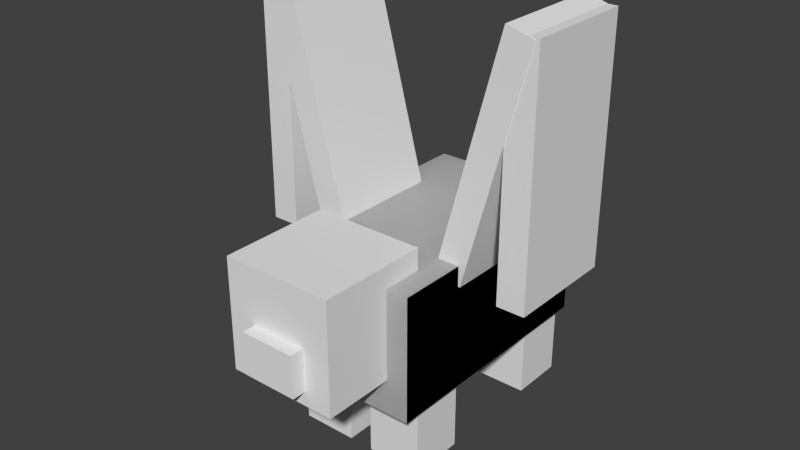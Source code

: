 # Source: phyg.blend  (saved by Blender 2.76.0; exported with 4.5.12 LTS)
import bpy
from mathutils import Matrix  # noqa: F401  (used for matrix-valued properties, if any)

bpy.ops.wm.read_factory_settings(use_empty=True)
scene = bpy.context.scene
scene.name = 'Scene'

# ---- collections
col_collection_1 = bpy.data.collections.new('Collection 1'); scene.collection.children.link(col_collection_1)

# ---- world
world_world = bpy.data.worlds.new('World'); scene.world = world_world
world_world.color = (0.05088, 0.05088, 0.05088)
world_world.use_sun_shadow = False
world_world.sun_shadow_jitter_overblur = 0.0
world_world.cycles.sampling_method = 'MANUAL'
world_world.cycles.sample_map_resolution = 256

# ---- meshes
me_cube_010 = bpy.data.meshes.new('Cube.010')
me_cube_010.from_pydata([(-1.0, -1.0, -1.0), (-1.0, -1.0, 1.0), (-1.0, 1.0, -1.0), (-1.0, 1.0, 1.0), (1.0, -1.0, -1.0), (1.0, -1.0, 1.0), (1.0, 1.0, -1.0), (1.0, 1.0, 1.0)], [], [(0, 2, 3, 1), (2, 6, 7, 3), (6, 4, 5, 7), (4, 0, 1, 5), (2, 0, 4, 6), (7, 5, 1, 3)])
_uv = me_cube_010.uv_layers.new(name='UVMap')
_uv.uv.foreach_set('vector', [0.5625, 0.0, 0.4375, 0.0, 0.4375, 0.5, 0.5625, 0.5, 1.0, 0.0, 0.8438, 0.0, 0.8438, 0.5, 1.0, 0.5, 0.8438, 0.0, 0.7188, 0.0, 0.7188, 0.5, 0.8438, 0.5, 0.7188, 0.0, 0.5625, 0.0, 0.5625, 0.5, 0.7188, 0.5, 0.7188, 0.75, 0.7188, 0.5, 0.875, 0.5, 0.875, 0.75, 0.7188, 0.75, 0.7188, 0.5, 0.5625, 0.5, 0.5625, 0.75])
me_cube_010.use_remesh_preserve_volume = False
me_cube_010.use_remesh_preserve_attributes = False
me_cube_010.use_mirror_vertex_groups = False
me_cube_010.update()
me_cube_007 = bpy.data.meshes.new('Cube.007')
me_cube_007.from_pydata([(-1.0, -1.0, -1.0), (-1.0, -1.0, 1.0), (-1.0, 1.0, -1.0), (-1.0, 1.0, 1.0), (1.0, -1.0, -1.0), (1.0, -1.0, 1.0), (1.0, 1.0, -1.0), (1.0, 1.0, 1.0)], [], [(0, 1, 3, 2), (2, 3, 7, 6), (6, 7, 5, 4), (4, 5, 1, 0), (2, 6, 4, 0), (7, 3, 1, 5)])
_uv = me_cube_007.uv_layers.new(name='UVMap')
_uv.uv.foreach_set('vector', [0.5625, 0.0, 0.5625, 0.5, 0.4375, 0.5, 0.4375, 0.0, 1.0, 0.0, 1.0, 0.5, 0.8438, 0.5, 0.8438, 0.0, 0.8438, 0.0, 0.8438, 0.5, 0.7188, 0.5, 0.7188, 0.0, 0.7188, 0.0, 0.7188, 0.5, 0.5625, 0.5, 0.5625, 0.0, 0.7188, 0.75, 0.875, 0.75, 0.875, 0.5, 0.7188, 0.5, 0.7188, 0.75, 0.5625, 0.75, 0.5625, 0.5, 0.7188, 0.5])
me_cube_007.use_remesh_preserve_volume = False
me_cube_007.use_remesh_preserve_attributes = False
me_cube_007.use_mirror_vertex_groups = False
me_cube_007.update()
me_cube_006 = bpy.data.meshes.new('Cube.006')
me_cube_006.from_pydata([(-1.0, -1.0, -1.0), (-1.0, -1.0, 1.0), (-1.0, 1.0, -1.0), (-1.0, 1.0, 1.0), (1.0, -1.0, -1.0), (1.0, -1.0, 1.0), (1.0, 1.0, -1.0), (1.0, 1.0, 1.0)], [], [(0, 1, 3, 2), (2, 3, 7, 6), (6, 7, 5, 4), (4, 5, 1, 0), (2, 6, 4, 0), (7, 3, 1, 5)])
_uv = me_cube_006.uv_layers.new(name='UVMap')
_uv.uv.foreach_set('vector', [0.0625, 0.1875, 0.0625, 0.375, 0.0, 0.375, 0.0, 0.1875, 0.25, 0.1875, 0.25, 0.375, 0.1875, 0.375, 0.1875, 0.1875, 0.1875, 0.1875, 0.1875, 0.375, 0.125, 0.375, 0.125, 0.1875, 0.125, 0.1875, 0.125, 0.375, 0.0625, 0.375, 0.0625, 0.1875, 0.125, 0.5, 0.1875, 0.5, 0.1875, 0.375, 0.125, 0.375, 0.125, 0.5, 0.0625, 0.5, 0.0625, 0.375, 0.125, 0.375])
me_cube_006.use_remesh_preserve_volume = False
me_cube_006.use_remesh_preserve_attributes = False
me_cube_006.use_mirror_vertex_groups = False
me_cube_006.update()
me_cube_005 = bpy.data.meshes.new('Cube.005')
me_cube_005.from_pydata([(-1.0, -1.0, -1.0), (-1.0, -1.0, 1.0), (-1.0, 1.0, -1.0), (-1.0, 1.0, 1.0), (1.0, -1.0, -1.0), (1.0, -1.0, 1.0), (1.0, 1.0, -1.0), (1.0, 1.0, 1.0)], [], [(0, 1, 3, 2), (2, 3, 7, 6), (6, 7, 5, 4), (4, 5, 1, 0), (2, 6, 4, 0), (7, 3, 1, 5)])
_uv = me_cube_005.uv_layers.new(name='UVMap')
_uv.uv.foreach_set('vector', [0.0625, 0.1875, 0.0625, 0.375, 0.0, 0.375, 0.0, 0.1875, 0.25, 0.1875, 0.25, 0.375, 0.1875, 0.375, 0.1875, 0.1875, 0.1875, 0.1875, 0.1875, 0.375, 0.125, 0.375, 0.125, 0.1875, 0.125, 0.1875, 0.125, 0.375, 0.0625, 0.375, 0.0625, 0.1875, 0.125, 0.5, 0.1875, 0.5, 0.1875, 0.375, 0.125, 0.375, 0.125, 0.5, 0.0625, 0.5, 0.0625, 0.375, 0.125, 0.375])
me_cube_005.use_remesh_preserve_volume = False
me_cube_005.use_remesh_preserve_attributes = False
me_cube_005.use_mirror_vertex_groups = False
me_cube_005.update()
me_cube_004 = bpy.data.meshes.new('Cube.004')
me_cube_004.from_pydata([(-1.0, -1.0, -1.0), (-1.0, -1.0, 1.0), (-1.0, 1.0, -1.0), (-1.0, 1.0, 1.0), (1.0, -1.0, -1.0), (1.0, -1.0, 1.0), (1.0, 1.0, -1.0), (1.0, 1.0, 1.0)], [], [(0, 1, 3, 2), (2, 3, 7, 6), (6, 7, 5, 4), (4, 5, 1, 0), (2, 6, 4, 0), (7, 3, 1, 5)])
_uv = me_cube_004.uv_layers.new(name='UVMap')
_uv.uv.foreach_set('vector', [0.0625, 0.1875, 0.0625, 0.375, 0.0, 0.375, 0.0, 0.1875, 0.25, 0.1875, 0.25, 0.375, 0.1875, 0.375, 0.1875, 0.1875, 0.1875, 0.1875, 0.1875, 0.375, 0.125, 0.375, 0.125, 0.1875, 0.125, 0.1875, 0.125, 0.375, 0.0625, 0.375, 0.0625, 0.1875, 0.125, 0.5, 0.1875, 0.5, 0.1875, 0.375, 0.125, 0.375, 0.125, 0.5, 0.0625, 0.5, 0.0625, 0.375, 0.125, 0.375])
me_cube_004.use_remesh_preserve_volume = False
me_cube_004.use_remesh_preserve_attributes = False
me_cube_004.use_mirror_vertex_groups = False
me_cube_004.update()
me_cube_003 = bpy.data.meshes.new('Cube.003')
me_cube_003.from_pydata([(-1.0, -1.0, -1.0), (-1.0, -1.0, 1.0), (-1.0, 1.0, -1.0), (-1.0, 1.0, 1.0), (1.0, -1.0, -1.0), (1.0, -1.0, 1.0), (1.0, 1.0, -1.0), (1.0, 1.0, 1.0)], [], [(0, 1, 3, 2), (2, 3, 7, 6), (6, 7, 5, 4), (4, 5, 1, 0), (2, 6, 4, 0), (7, 3, 1, 5)])
_uv = me_cube_003.uv_layers.new(name='UVMap')
_uv.uv.foreach_set('vector', [0.5625, 0.0, 0.5625, 0.5, 0.4375, 0.5, 0.4375, 0.0, 1.0, 0.0, 1.0, 0.5, 0.8438, 0.5, 0.8438, 0.0, 0.8438, 0.0, 0.8438, 0.5, 0.7188, 0.5, 0.7188, 0.0, 0.7188, 0.0, 0.7188, 0.5, 0.5625, 0.5, 0.5625, 0.0, 0.7188, 0.75, 0.875, 0.75, 0.875, 0.5, 0.7188, 0.5, 0.7188, 0.75, 0.5625, 0.75, 0.5625, 0.5, 0.7188, 0.5])
me_cube_003.use_remesh_preserve_volume = False
me_cube_003.use_remesh_preserve_attributes = False
me_cube_003.use_mirror_vertex_groups = False
me_cube_003.update()
me_cube_002 = bpy.data.meshes.new('Cube.002')
me_cube_002.from_pydata([(-1.0, -1.0, -1.0), (-1.0, -1.0, 1.0), (-1.0, 1.0, -1.0), (-1.0, 1.0, 1.0), (1.0, -1.0, -1.0), (1.0, -1.0, 1.0), (1.0, 1.0, -1.0), (1.0, 1.0, 1.0)], [], [(0, 1, 3, 2), (2, 3, 7, 6), (6, 7, 5, 4), (4, 5, 1, 0), (2, 6, 4, 0), (7, 3, 1, 5)])
_uv = me_cube_002.uv_layers.new(name='UVMap')
_uv.uv.foreach_set('vector', [0.2656, 0.375, 0.2656, 0.4688, 0.25, 0.4688, 0.25, 0.375, 0.4062, 0.375, 0.4062, 0.4688, 0.3438, 0.4688, 0.3438, 0.375, 0.3438, 0.375, 0.3438, 0.4688, 0.3281, 0.4688, 0.3281, 0.375, 0.3281, 0.375, 0.3281, 0.4688, 0.2656, 0.4688, 0.2656, 0.375, 0.3281, 0.5, 0.3906, 0.5, 0.3906, 0.4688, 0.3281, 0.4688, 0.3281, 0.5, 0.2656, 0.5, 0.2656, 0.4688, 0.3281, 0.4688])
me_cube_002.use_remesh_preserve_volume = False
me_cube_002.use_remesh_preserve_attributes = False
me_cube_002.use_mirror_vertex_groups = False
me_cube_002.update()
me_cube_001 = bpy.data.meshes.new('Cube.001')
me_cube_001.from_pydata([(-1.0, -1.0, -1.0), (-1.0, -1.0, 1.0), (-1.0, 1.0, -1.0), (-1.0, 1.0, 1.0), (1.0, -1.0, -1.0), (1.0, -1.0, 1.0), (1.0, 1.0, -1.0), (1.0, 1.0, 1.0)], [], [(0, 1, 3, 2), (2, 3, 7, 6), (6, 7, 5, 4), (4, 5, 1, 0), (2, 6, 4, 0), (7, 3, 1, 5)])
_uv = me_cube_001.uv_layers.new(name='UVMap')
_uv.uv.foreach_set('vector', [0.0625, 0.1875, 0.0625, 0.375, 0.0, 0.375, 0.0, 0.1875, 0.25, 0.1875, 0.25, 0.375, 0.1875, 0.375, 0.1875, 0.1875, 0.1875, 0.1875, 0.1875, 0.375, 0.125, 0.375, 0.125, 0.1875, 0.125, 0.1875, 0.125, 0.375, 0.0625, 0.375, 0.0625, 0.1875, 0.125, 0.5, 0.1875, 0.5, 0.1875, 0.375, 0.125, 0.375, 0.125, 0.5, 0.0625, 0.5, 0.0625, 0.375, 0.125, 0.375])
me_cube_001.use_remesh_preserve_volume = False
me_cube_001.use_remesh_preserve_attributes = False
me_cube_001.use_mirror_vertex_groups = False
me_cube_001.update()
me_cube = bpy.data.meshes.new('Cube')
me_cube.from_pydata([(-1.0, -1.0, -1.0), (-1.0, -1.0, 1.0), (-1.0, 1.0, -1.0), (-1.0, 1.0, 1.0), (1.0, -1.0, -1.0), (1.0, -1.0, 1.0), (1.0, 1.0, -1.0), (1.0, 1.0, 1.0)], [], [(0, 1, 3, 2), (2, 3, 7, 6), (6, 7, 5, 4), (4, 5, 1, 0), (2, 6, 4, 0), (7, 3, 1, 5)])
_uv = me_cube.uv_layers.new(name='UVMap')
_uv.uv.foreach_set('vector', [0.125, 0.5, 0.125, 0.75, 0.0, 0.75, 0.0, 0.5, 0.5, 0.5, 0.5, 0.75, 0.375, 0.75, 0.375, 0.5, 0.375, 0.5, 0.375, 0.75, 0.25, 0.75, 0.25, 0.5, 0.25, 0.5, 0.25, 0.75, 0.125, 0.75, 0.125, 0.5, 0.25, 1.0, 0.375, 1.0, 0.375, 0.75, 0.25, 0.75, 0.25, 1.0, 0.125, 1.0, 0.125, 0.75, 0.25, 0.75])
me_cube.use_remesh_preserve_volume = False
me_cube.use_remesh_preserve_attributes = False
me_cube.use_mirror_vertex_groups = False
me_cube.update()
me_cube_012 = bpy.data.meshes.new('Cube.012')
me_cube_012.from_pydata([(-1.0, -1.0, -1.0), (-1.0, -1.0, 1.0), (-1.0, 1.0, -1.0), (-1.0, 1.0, 1.0), (1.0, -1.0, -1.0), (1.0, -1.0, 1.0), (1.0, 1.0, -1.0), (1.0, 1.0, 1.0)], [], [(0, 1, 3, 2), (2, 3, 7, 6), (6, 7, 5, 4), (4, 5, 1, 0), (2, 6, 4, 0), (7, 3, 1, 5)])
_uv = me_cube_012.uv_layers.new(name='UVMap')
_uv.uv.foreach_set('vector', [0.125, 0.2188, 0.125, 0.75, 0.0, 0.75, 0.0, 0.2188, 0.3125, 0.2188, 0.3125, 0.75, 0.2812, 0.75, 0.2812, 0.2188, 0.2812, 0.2188, 0.2812, 0.75, 0.1562, 0.75, 0.1562, 0.2188, 0.1562, 0.2188, 0.1562, 0.75, 0.125, 0.75, 0.125, 0.2188, 0.1875, 1.0, 0.1562, 1.0, 0.1562, 0.75, 0.1875, 0.75, 0.1562, 1.0, 0.125, 1.0, 0.125, 0.75, 0.1562, 0.75])
me_cube_012.use_remesh_preserve_volume = False
me_cube_012.use_remesh_preserve_attributes = False
me_cube_012.use_mirror_vertex_groups = False
me_cube_012.update()
me_cube_011 = bpy.data.meshes.new('Cube.011')
me_cube_011.from_pydata([(-1.0, -1.0, -1.0), (-1.0, -1.0, 1.0), (-1.0, 1.0, -1.0), (-1.0, 1.0, 1.0), (1.0, -1.0, -1.0), (1.0, -1.0, 1.0), (1.0, 1.0, -1.0), (1.0, 1.0, 1.0)], [], [(0, 1, 3, 2), (2, 3, 7, 6), (6, 7, 5, 4), (4, 5, 1, 0), (2, 6, 4, 0), (7, 3, 1, 5)])
_uv = me_cube_011.uv_layers.new(name='UVMap')
_uv.uv.foreach_set('vector', [0.75, 0.2188, 0.75, 0.75, 0.625, 0.75, 0.625, 0.2188, 0.9375, 0.2188, 0.9375, 0.75, 0.9062, 0.75, 0.9062, 0.2188, 0.9062, 0.2188, 0.9062, 0.75, 0.7812, 0.75, 0.7812, 0.2188, 0.7812, 0.2188, 0.7812, 0.75, 0.75, 0.75, 0.75, 0.2188, 0.8125, 1.0, 0.7812, 1.0, 0.7812, 0.75, 0.8125, 0.75, 0.7812, 1.0, 0.75, 1.0, 0.75, 0.75, 0.7812, 0.75])
me_cube_011.use_remesh_preserve_volume = False
me_cube_011.use_remesh_preserve_attributes = False
me_cube_011.use_mirror_vertex_groups = False
me_cube_011.update()
me_cube_009 = bpy.data.meshes.new('Cube.009')
me_cube_009.from_pydata([(-1.0, -1.0, -1.0), (-1.0, -1.0, 1.0), (-1.0, 1.0, -1.0), (-1.0, 1.0, 1.0), (1.0, -1.0, -1.0), (1.0, -1.0, 1.0), (1.0, 1.0, -1.0), (1.0, 1.0, 1.0)], [], [(0, 1, 3, 2), (2, 3, 7, 6), (6, 7, 5, 4), (4, 5, 1, 0), (2, 6, 4, 0), (7, 3, 1, 5)])
_uv = me_cube_009.uv_layers.new(name='UVMap')
_uv.uv.foreach_set('vector', [0.125, 0.2188, 0.125, 0.75, 0.0, 0.75, 0.0, 0.2188, 0.3125, 0.2188, 0.3125, 0.75, 0.2812, 0.75, 0.2812, 0.2188, 0.2812, 0.2188, 0.2812, 0.75, 0.1562, 0.75, 0.1562, 0.2188, 0.1562, 0.2188, 0.1562, 0.75, 0.125, 0.75, 0.125, 0.2188, 0.1875, 1.0, 0.1562, 1.0, 0.1562, 0.75, 0.1875, 0.75, 0.1562, 1.0, 0.125, 1.0, 0.125, 0.75, 0.1562, 0.75])
me_cube_009.use_remesh_preserve_volume = False
me_cube_009.use_remesh_preserve_attributes = False
me_cube_009.use_mirror_vertex_groups = False
me_cube_009.update()
me_cube_008 = bpy.data.meshes.new('Cube.008')
me_cube_008.from_pydata([(-1.0, -1.0, -1.0), (-1.0, -1.0, 1.0), (-1.0, 1.0, -1.0), (-1.0, 1.0, 1.0), (1.0, -1.0, -1.0), (1.0, -1.0, 1.0), (1.0, 1.0, -1.0), (1.0, 1.0, 1.0)], [], [(0, 1, 3, 2), (2, 3, 7, 6), (6, 7, 5, 4), (4, 5, 1, 0), (2, 6, 4, 0), (7, 3, 1, 5)])
_uv = me_cube_008.uv_layers.new(name='UVMap')
_uv.uv.foreach_set('vector', [0.4375, 0.2188, 0.4375, 0.75, 0.3125, 0.75, 0.3125, 0.2188, 0.625, 0.2188, 0.625, 0.75, 0.5938, 0.75, 0.5938, 0.2188, 0.5938, 0.2188, 0.5938, 0.75, 0.4688, 0.75, 0.4688, 0.2188, 0.4688, 0.2188, 0.4688, 0.75, 0.4375, 0.75, 0.4375, 0.2188, 0.5, 1.0, 0.4688, 1.0, 0.4688, 0.75, 0.5, 0.75, 0.4688, 1.0, 0.4375, 1.0, 0.4375, 0.75, 0.4688, 0.75])
me_cube_008.use_remesh_preserve_volume = False
me_cube_008.use_remesh_preserve_attributes = False
me_cube_008.use_mirror_vertex_groups = False
me_cube_008.update()
arm_armature = bpy.data.armatures.new('Armature')  # bones are not reproduced

# ---- objects
ob_armature = bpy.data.objects.new('Armature', arm_armature)
ob_saddle11 = bpy.data.objects.new('saddle11', me_cube_010)
ob_saddle1 = bpy.data.objects.new('saddle1', me_cube_007)
ob_pig_back_right_leg = bpy.data.objects.new('pig_back.right.leg', me_cube_006)
ob_pig_back_left_leg = bpy.data.objects.new('pig_back.left.leg', me_cube_005)
ob_pig_front_left_leg = bpy.data.objects.new('pig_front.left.leg', me_cube_004)
ob_pig_body = bpy.data.objects.new('pig_body', me_cube_003)
ob_pig_nose = bpy.data.objects.new('pig_nose', me_cube_002)
ob_pig_front_right_leg = bpy.data.objects.new('pig_front.right.leg', me_cube_001)
ob_pig_head = bpy.data.objects.new('pig_head', me_cube)
ob_wing_left1 = bpy.data.objects.new('wing_left1', me_cube_012)
ob_wing_left2 = bpy.data.objects.new('wing_left2', me_cube_011)
ob_wing_right1 = bpy.data.objects.new('wing_right1', me_cube_009)
ob_wing_right2 = bpy.data.objects.new('wing_right2', me_cube_008)

# ---- transforms, parenting, visibility, modifiers, constraints
ob_armature.location = (4.384e-16, 1.51, 1.974)
ob_armature.rotation_euler = (1.571, 2.22e-16, 2.22e-16)
ob_armature.show_in_front = True
ob_armature.lineart.crease_threshold = 0.0
ob_saddle11.parent = ob_armature
ob_saddle11.matrix_parent_inverse = Matrix(((1.0, 2.22e-16, -2.22e-16, -3.354e-16), (2.22e-16, 0.0, 1.0, -1.974), (2.22e-16, -1.0, 0.0, 1.51), (0.0, 0.0, 0.0, 1.0)))
ob_saddle11.location = (0.0, 0.0, 2.001)
ob_saddle11.rotation_euler = (1.571, 2.22e-16, 2.22e-16)
ob_saddle11.scale = (1.118, 0.8946, 1.789)
ob_saddle11.lineart.crease_threshold = 0.0
_vg = ob_saddle11.vertex_groups.new(name='body')
_vg.add([0, 1, 2, 3, 4, 5, 6, 7], 1.0, 'REPLACE')
_vg = ob_saddle11.vertex_groups.new(name='head')
_vg = ob_saddle11.vertex_groups.new(name='nose')
_vg = ob_saddle11.vertex_groups.new(name='front.left.leg')
_vg = ob_saddle11.vertex_groups.new(name='back.left.leg')
_vg = ob_saddle11.vertex_groups.new(name='front.right.leg')
_vg = ob_saddle11.vertex_groups.new(name='back.right.leg')
_vg = ob_saddle11.vertex_groups.new(name='wing_left1')
_vg = ob_saddle11.vertex_groups.new(name='wing_left2')
_vg = ob_saddle11.vertex_groups.new(name='wing_right1')
_vg = ob_saddle11.vertex_groups.new(name='wing_right2')
_m = ob_saddle11.modifiers.new('Armature', 'ARMATURE')
_m.object = ob_armature
ob_saddle1.parent = ob_armature
ob_saddle1.matrix_parent_inverse = Matrix(((1.0, 2.22e-16, -2.22e-16, -3.354e-16), (2.22e-16, 0.0, 1.0, -1.974), (2.22e-16, -1.0, 0.0, 1.51), (0.0, 0.0, 0.0, 1.0)))
ob_saddle1.location = (0.0, 0.0, 2.001)
ob_saddle1.rotation_euler = (1.571, 2.22e-16, 2.22e-16)
ob_saddle1.scale = (1.118, 0.8946, 1.789)
ob_saddle1.lineart.crease_threshold = 0.0
_vg = ob_saddle1.vertex_groups.new(name='body')
_vg.add([0, 1, 2, 3, 4, 5, 6, 7], 1.0, 'REPLACE')
_vg = ob_saddle1.vertex_groups.new(name='head')
_vg = ob_saddle1.vertex_groups.new(name='nose')
_vg = ob_saddle1.vertex_groups.new(name='front.left.leg')
_vg = ob_saddle1.vertex_groups.new(name='back.left.leg')
_vg = ob_saddle1.vertex_groups.new(name='front.right.leg')
_vg = ob_saddle1.vertex_groups.new(name='back.right.leg')
_vg = ob_saddle1.vertex_groups.new(name='wing_left1')
_vg = ob_saddle1.vertex_groups.new(name='wing_left2')
_vg = ob_saddle1.vertex_groups.new(name='wing_right1')
_vg = ob_saddle1.vertex_groups.new(name='wing_right2')
_m = ob_saddle1.modifiers.new('Armature', 'ARMATURE')
_m.object = ob_armature
ob_pig_back_right_leg.parent = ob_armature
ob_pig_back_right_leg.matrix_parent_inverse = Matrix(((1.0, 2.22e-16, -2.22e-16, -3.354e-16), (2.22e-16, 0.0, 1.0, -1.974), (2.22e-16, -1.0, 0.0, 1.51), (0.0, 0.0, 0.0, 1.0)))
ob_pig_back_right_leg.location = (-0.5805, 1.398, 0.6001)
ob_pig_back_right_leg.scale = (0.4, 0.4, 0.6)
ob_pig_back_right_leg.lineart.crease_threshold = 0.0
_vg = ob_pig_back_right_leg.vertex_groups.new(name='body')
_vg = ob_pig_back_right_leg.vertex_groups.new(name='head')
_vg = ob_pig_back_right_leg.vertex_groups.new(name='nose')
_vg = ob_pig_back_right_leg.vertex_groups.new(name='front.left.leg')
_vg = ob_pig_back_right_leg.vertex_groups.new(name='back.left.leg')
_vg = ob_pig_back_right_leg.vertex_groups.new(name='front.right.leg')
_vg = ob_pig_back_right_leg.vertex_groups.new(name='back.right.leg')
_vg.add([0, 1, 2, 3, 4, 5, 6, 7], 1.0, 'REPLACE')
_vg = ob_pig_back_right_leg.vertex_groups.new(name='wing_left1')
_vg = ob_pig_back_right_leg.vertex_groups.new(name='wing_left2')
_vg = ob_pig_back_right_leg.vertex_groups.new(name='wing_right1')
_vg = ob_pig_back_right_leg.vertex_groups.new(name='wing_right2')
_m = ob_pig_back_right_leg.modifiers.new('Armature', 'ARMATURE')
_m.object = ob_armature
ob_pig_back_left_leg.parent = ob_armature
ob_pig_back_left_leg.matrix_parent_inverse = Matrix(((1.0, 2.22e-16, -2.22e-16, -3.354e-16), (2.22e-16, 0.0, 1.0, -1.974), (2.22e-16, -1.0, 0.0, 1.51), (0.0, 0.0, 0.0, 1.0)))
ob_pig_back_left_leg.location = (0.5721, 1.398, 0.6001)
ob_pig_back_left_leg.scale = (0.4, 0.4, 0.6)
ob_pig_back_left_leg.lineart.crease_threshold = 0.0
_vg = ob_pig_back_left_leg.vertex_groups.new(name='body')
_vg = ob_pig_back_left_leg.vertex_groups.new(name='head')
_vg = ob_pig_back_left_leg.vertex_groups.new(name='nose')
_vg = ob_pig_back_left_leg.vertex_groups.new(name='front.left.leg')
_vg = ob_pig_back_left_leg.vertex_groups.new(name='back.left.leg')
_vg.add([0, 1, 2, 3, 4, 5, 6, 7], 1.0, 'REPLACE')
_vg = ob_pig_back_left_leg.vertex_groups.new(name='front.right.leg')
_vg = ob_pig_back_left_leg.vertex_groups.new(name='back.right.leg')
_vg = ob_pig_back_left_leg.vertex_groups.new(name='wing_left1')
_vg = ob_pig_back_left_leg.vertex_groups.new(name='wing_left2')
_vg = ob_pig_back_left_leg.vertex_groups.new(name='wing_right1')
_vg = ob_pig_back_left_leg.vertex_groups.new(name='wing_right2')
_m = ob_pig_back_left_leg.modifiers.new('Armature', 'ARMATURE')
_m.object = ob_armature
ob_pig_front_left_leg.parent = ob_armature
ob_pig_front_left_leg.matrix_parent_inverse = Matrix(((1.0, 2.22e-16, -2.22e-16, -3.354e-16), (2.22e-16, 0.0, 1.0, -1.974), (2.22e-16, -1.0, 0.0, 1.51), (0.0, 0.0, 0.0, 1.0)))
ob_pig_front_left_leg.location = (0.5721, -0.9927, 0.6001)
ob_pig_front_left_leg.scale = (0.4, 0.4, 0.6)
ob_pig_front_left_leg.lineart.crease_threshold = 0.0
_vg = ob_pig_front_left_leg.vertex_groups.new(name='body')
_vg = ob_pig_front_left_leg.vertex_groups.new(name='head')
_vg = ob_pig_front_left_leg.vertex_groups.new(name='nose')
_vg = ob_pig_front_left_leg.vertex_groups.new(name='front.left.leg')
_vg.add([0, 1, 2, 3, 4, 5, 6, 7], 1.0, 'REPLACE')
_vg = ob_pig_front_left_leg.vertex_groups.new(name='back.left.leg')
_vg = ob_pig_front_left_leg.vertex_groups.new(name='front.right.leg')
_vg = ob_pig_front_left_leg.vertex_groups.new(name='back.right.leg')
_vg = ob_pig_front_left_leg.vertex_groups.new(name='wing_left1')
_vg = ob_pig_front_left_leg.vertex_groups.new(name='wing_left2')
_vg = ob_pig_front_left_leg.vertex_groups.new(name='wing_right1')
_vg = ob_pig_front_left_leg.vertex_groups.new(name='wing_right2')
_m = ob_pig_front_left_leg.modifiers.new('Armature', 'ARMATURE')
_m.object = ob_armature
ob_pig_body.parent = ob_armature
ob_pig_body.matrix_parent_inverse = Matrix(((1.0, 2.22e-16, -2.22e-16, -3.354e-16), (2.22e-16, 0.0, 1.0, -1.974), (2.22e-16, -1.0, 0.0, 1.51), (0.0, 0.0, 0.0, 1.0)))
ob_pig_body.location = (0.0, 0.0, 2.001)
ob_pig_body.rotation_euler = (1.571, 2.22e-16, 2.22e-16)
ob_pig_body.scale = (1.0, 0.8, 1.6)
ob_pig_body.lineart.crease_threshold = 0.0
_vg = ob_pig_body.vertex_groups.new(name='body')
_vg.add([0, 1, 2, 3, 4, 5, 6, 7], 1.0, 'REPLACE')
_vg = ob_pig_body.vertex_groups.new(name='head')
_vg = ob_pig_body.vertex_groups.new(name='nose')
_vg = ob_pig_body.vertex_groups.new(name='front.left.leg')
_vg = ob_pig_body.vertex_groups.new(name='back.left.leg')
_vg = ob_pig_body.vertex_groups.new(name='front.right.leg')
_vg = ob_pig_body.vertex_groups.new(name='back.right.leg')
_vg = ob_pig_body.vertex_groups.new(name='wing_left1')
_vg = ob_pig_body.vertex_groups.new(name='wing_left2')
_vg = ob_pig_body.vertex_groups.new(name='wing_right1')
_vg = ob_pig_body.vertex_groups.new(name='wing_right2')
_m = ob_pig_body.modifiers.new('Armature', 'ARMATURE')
_m.object = ob_armature
ob_pig_nose.parent = ob_armature
ob_pig_nose.matrix_parent_inverse = Matrix(((1.0, 2.22e-16, -2.22e-16, -3.354e-16), (2.22e-16, 0.0, 1.0, -1.974), (2.22e-16, -1.0, 0.0, 1.51), (0.0, 0.0, 0.0, 1.0)))
ob_pig_nose.location = (-1.626e-09, -2.892, 2.106)
ob_pig_nose.scale = (0.4, 0.1, 0.3)
ob_pig_nose.lineart.crease_threshold = 0.0
_vg = ob_pig_nose.vertex_groups.new(name='body')
_vg = ob_pig_nose.vertex_groups.new(name='head')
_vg = ob_pig_nose.vertex_groups.new(name='nose')
_vg.add([0, 1, 2, 3, 4, 5, 6, 7], 1.0, 'REPLACE')
_vg = ob_pig_nose.vertex_groups.new(name='front.left.leg')
_vg = ob_pig_nose.vertex_groups.new(name='back.left.leg')
_vg = ob_pig_nose.vertex_groups.new(name='front.right.leg')
_vg = ob_pig_nose.vertex_groups.new(name='back.right.leg')
_vg = ob_pig_nose.vertex_groups.new(name='wing_left1')
_vg = ob_pig_nose.vertex_groups.new(name='wing_left2')
_vg = ob_pig_nose.vertex_groups.new(name='wing_right1')
_vg = ob_pig_nose.vertex_groups.new(name='wing_right2')
_m = ob_pig_nose.modifiers.new('Armature', 'ARMATURE')
_m.object = ob_armature
ob_pig_front_right_leg.parent = ob_armature
ob_pig_front_right_leg.matrix_parent_inverse = Matrix(((1.0, 2.22e-16, -2.22e-16, -3.354e-16), (2.22e-16, 0.0, 1.0, -1.974), (2.22e-16, -1.0, 0.0, 1.51), (0.0, 0.0, 0.0, 1.0)))
ob_pig_front_right_leg.location = (-0.5805, -0.9927, 0.6001)
ob_pig_front_right_leg.scale = (0.4, 0.4, 0.6)
ob_pig_front_right_leg.lineart.crease_threshold = 0.0
_vg = ob_pig_front_right_leg.vertex_groups.new(name='body')
_vg = ob_pig_front_right_leg.vertex_groups.new(name='head')
_vg = ob_pig_front_right_leg.vertex_groups.new(name='nose')
_vg = ob_pig_front_right_leg.vertex_groups.new(name='front.left.leg')
_vg = ob_pig_front_right_leg.vertex_groups.new(name='back.left.leg')
_vg = ob_pig_front_right_leg.vertex_groups.new(name='front.right.leg')
_vg.add([0, 1, 2, 3, 4, 5, 6, 7], 1.0, 'REPLACE')
_vg = ob_pig_front_right_leg.vertex_groups.new(name='back.right.leg')
_vg = ob_pig_front_right_leg.vertex_groups.new(name='wing_left1')
_vg = ob_pig_front_right_leg.vertex_groups.new(name='wing_left2')
_vg = ob_pig_front_right_leg.vertex_groups.new(name='wing_right1')
_vg = ob_pig_front_right_leg.vertex_groups.new(name='wing_right2')
_m = ob_pig_front_right_leg.modifiers.new('Armature', 'ARMATURE')
_m.object = ob_armature
ob_pig_head.parent = ob_armature
ob_pig_head.matrix_parent_inverse = Matrix(((1.0, 2.22e-16, -2.22e-16, -3.354e-16), (2.22e-16, 0.0, 1.0, -1.974), (2.22e-16, -1.0, 0.0, 1.51), (0.0, 0.0, 0.0, 1.0)))
ob_pig_head.location = (0.0, -1.999, 2.406)
ob_pig_head.scale = (0.8, 0.8, 0.8)
ob_pig_head.lineart.crease_threshold = 0.0
_vg = ob_pig_head.vertex_groups.new(name='body')
_vg = ob_pig_head.vertex_groups.new(name='head')
_vg.add([0, 1, 2, 3, 4, 5, 6, 7], 1.0, 'REPLACE')
_vg = ob_pig_head.vertex_groups.new(name='nose')
_vg = ob_pig_head.vertex_groups.new(name='front.left.leg')
_vg = ob_pig_head.vertex_groups.new(name='back.left.leg')
_vg = ob_pig_head.vertex_groups.new(name='front.right.leg')
_vg = ob_pig_head.vertex_groups.new(name='back.right.leg')
_vg = ob_pig_head.vertex_groups.new(name='wing_left1')
_vg = ob_pig_head.vertex_groups.new(name='wing_left2')
_vg = ob_pig_head.vertex_groups.new(name='wing_right1')
_vg = ob_pig_head.vertex_groups.new(name='wing_right2')
_m = ob_pig_head.modifiers.new('Armature', 'ARMATURE')
_m.object = ob_armature
ob_wing_left1.parent = ob_armature
ob_wing_left1.matrix_parent_inverse = Matrix(((1.0, 2.22e-16, -2.22e-16, -3.354e-16), (2.22e-16, 0.0, 1.0, -1.974), (2.22e-16, -1.0, 0.0, 1.51), (0.0, 0.0, 0.0, 1.0)))
ob_wing_left1.location = (1.394, -0.003385, 4.315)
ob_wing_left1.rotation_euler = (4.74e-09, 0.2618, 3.6e-08)
ob_wing_left1.scale = (0.202, 0.808, 1.717)
ob_wing_left1.lineart.crease_threshold = 0.0
_vg = ob_wing_left1.vertex_groups.new(name='body')
_vg.add([0, 1, 2, 3, 4, 5, 6, 7], 1.0, 'REPLACE')
_vg = ob_wing_left1.vertex_groups.new(name='leg.front.left')
_vg = ob_wing_left1.vertex_groups.new(name='leg.back.left')
_vg = ob_wing_left1.vertex_groups.new(name='leg.front.right')
_vg = ob_wing_left1.vertex_groups.new(name='leg.back.right')
_vg = ob_wing_left1.vertex_groups.new(name='head')
_vg = ob_wing_left1.vertex_groups.new(name='ear.left')
_vg = ob_wing_left1.vertex_groups.new(name='ear.right')
_vg = ob_wing_left1.vertex_groups.new(name='wing_left1')
_vg.add([0, 1, 2, 3, 4, 5, 6, 7], 1.0, 'REPLACE')
_vg = ob_wing_left1.vertex_groups.new(name='wing_left2')
_vg = ob_wing_left1.vertex_groups.new(name='wing_right1')
_vg = ob_wing_left1.vertex_groups.new(name='wing_right2')
_vg = ob_wing_left1.vertex_groups.new(name='nose')
_vg = ob_wing_left1.vertex_groups.new(name='front.left.leg')
_vg = ob_wing_left1.vertex_groups.new(name='back.left.leg')
_vg = ob_wing_left1.vertex_groups.new(name='front.right.leg')
_vg = ob_wing_left1.vertex_groups.new(name='back.right.leg')
_m = ob_wing_left1.modifiers.new('Armature', 'ARMATURE')
_m = ob_wing_left1.modifiers.new('Armature.001', 'ARMATURE')
_m.object = ob_armature
ob_wing_left2.parent = ob_armature
ob_wing_left2.matrix_parent_inverse = Matrix(((1.0, 2.22e-16, -2.22e-16, -3.354e-16), (2.22e-16, 0.0, 1.0, -1.974), (2.22e-16, -1.0, 0.0, 1.51), (0.0, 0.0, 0.0, 1.0)))
ob_wing_left2.location = (1.888, -0.003385, 4.245)
ob_wing_left2.rotation_euler = (-3.142, -1.007e-21, -1.13e-14)
ob_wing_left2.scale = (0.2, 0.8, 1.7)
ob_wing_left2.lineart.crease_threshold = 0.0
_vg = ob_wing_left2.vertex_groups.new(name='body')
_vg = ob_wing_left2.vertex_groups.new(name='leg.front.left')
_vg = ob_wing_left2.vertex_groups.new(name='leg.back.left')
_vg = ob_wing_left2.vertex_groups.new(name='leg.front.right')
_vg = ob_wing_left2.vertex_groups.new(name='leg.back.right')
_vg = ob_wing_left2.vertex_groups.new(name='head')
_vg = ob_wing_left2.vertex_groups.new(name='ear.left')
_vg = ob_wing_left2.vertex_groups.new(name='ear.right')
_vg = ob_wing_left2.vertex_groups.new(name='wing_left1')
_vg = ob_wing_left2.vertex_groups.new(name='wing_left2')
_vg.add([0, 1, 2, 3, 4, 5, 6, 7], 1.0, 'REPLACE')
_vg = ob_wing_left2.vertex_groups.new(name='wing_right1')
_vg = ob_wing_left2.vertex_groups.new(name='wing_right2')
_vg = ob_wing_left2.vertex_groups.new(name='nose')
_vg = ob_wing_left2.vertex_groups.new(name='front.left.leg')
_vg = ob_wing_left2.vertex_groups.new(name='back.left.leg')
_vg = ob_wing_left2.vertex_groups.new(name='front.right.leg')
_vg = ob_wing_left2.vertex_groups.new(name='back.right.leg')
_m = ob_wing_left2.modifiers.new('Armature', 'ARMATURE')
_m = ob_wing_left2.modifiers.new('Armature.001', 'ARMATURE')
_m.object = ob_armature
ob_wing_right1.parent = ob_armature
ob_wing_right1.matrix_parent_inverse = Matrix(((1.0, 2.22e-16, -2.22e-16, -3.354e-16), (2.22e-16, 0.0, 1.0, -1.974), (2.22e-16, -1.0, 0.0, 1.51), (0.0, 0.0, 0.0, 1.0)))
ob_wing_right1.location = (-1.347, -0.003385, 4.315)
ob_wing_right1.rotation_euler = (4.74e-09, -0.2618, -3.6e-08)
ob_wing_right1.scale = (0.202, 0.808, 1.717)
ob_wing_right1.lineart.crease_threshold = 0.0
_vg = ob_wing_right1.vertex_groups.new(name='body')
_vg = ob_wing_right1.vertex_groups.new(name='leg.front.left')
_vg = ob_wing_right1.vertex_groups.new(name='leg.back.left')
_vg = ob_wing_right1.vertex_groups.new(name='leg.front.right')
_vg = ob_wing_right1.vertex_groups.new(name='leg.back.right')
_vg = ob_wing_right1.vertex_groups.new(name='head')
_vg = ob_wing_right1.vertex_groups.new(name='ear.left')
_vg = ob_wing_right1.vertex_groups.new(name='ear.right')
_vg = ob_wing_right1.vertex_groups.new(name='wing_left1')
_vg = ob_wing_right1.vertex_groups.new(name='wing_left2')
_vg = ob_wing_right1.vertex_groups.new(name='wing_right1')
_vg.add([0, 1, 2, 3, 4, 5, 6, 7], 1.0, 'REPLACE')
_vg = ob_wing_right1.vertex_groups.new(name='wing_right2')
_vg = ob_wing_right1.vertex_groups.new(name='nose')
_vg = ob_wing_right1.vertex_groups.new(name='front.left.leg')
_vg = ob_wing_right1.vertex_groups.new(name='back.left.leg')
_vg = ob_wing_right1.vertex_groups.new(name='front.right.leg')
_vg = ob_wing_right1.vertex_groups.new(name='back.right.leg')
_m = ob_wing_right1.modifiers.new('Armature', 'ARMATURE')
_m = ob_wing_right1.modifiers.new('Armature.001', 'ARMATURE')
_m.object = ob_armature
ob_wing_right2.parent = ob_armature
ob_wing_right2.matrix_parent_inverse = Matrix(((1.0, 2.22e-16, -2.22e-16, -3.354e-16), (2.22e-16, 0.0, 1.0, -1.974), (2.22e-16, -1.0, 0.0, 1.51), (0.0, 0.0, 0.0, 1.0)))
ob_wing_right2.location = (-1.855, -0.003385, 4.245)
ob_wing_right2.rotation_euler = (-2.687e-07, 3.142, 1.13e-14)
ob_wing_right2.scale = (0.2, 0.8, 1.7)
ob_wing_right2.lineart.crease_threshold = 0.0
_vg = ob_wing_right2.vertex_groups.new(name='body')
_vg = ob_wing_right2.vertex_groups.new(name='leg.front.left')
_vg = ob_wing_right2.vertex_groups.new(name='leg.back.left')
_vg = ob_wing_right2.vertex_groups.new(name='leg.front.right')
_vg = ob_wing_right2.vertex_groups.new(name='leg.back.right')
_vg = ob_wing_right2.vertex_groups.new(name='head')
_vg = ob_wing_right2.vertex_groups.new(name='ear.left')
_vg = ob_wing_right2.vertex_groups.new(name='ear.right')
_vg = ob_wing_right2.vertex_groups.new(name='wing_left1')
_vg = ob_wing_right2.vertex_groups.new(name='wing_left2')
_vg = ob_wing_right2.vertex_groups.new(name='wing_right1')
_vg = ob_wing_right2.vertex_groups.new(name='wing_right2')
_vg.add([0, 1, 2, 3, 4, 5, 6, 7], 1.0, 'REPLACE')
_vg = ob_wing_right2.vertex_groups.new(name='nose')
_vg = ob_wing_right2.vertex_groups.new(name='front.left.leg')
_vg = ob_wing_right2.vertex_groups.new(name='back.left.leg')
_vg = ob_wing_right2.vertex_groups.new(name='front.right.leg')
_vg = ob_wing_right2.vertex_groups.new(name='back.right.leg')
_m = ob_wing_right2.modifiers.new('Armature', 'ARMATURE')
_m = ob_wing_right2.modifiers.new('Armature.001', 'ARMATURE')
_m.object = ob_armature

# ---- collection membership
col_collection_1.objects.link(ob_armature)
col_collection_1.objects.link(ob_saddle11)
col_collection_1.objects.link(ob_saddle1)
col_collection_1.objects.link(ob_pig_back_right_leg)
col_collection_1.objects.link(ob_pig_back_left_leg)
col_collection_1.objects.link(ob_pig_front_left_leg)
col_collection_1.objects.link(ob_pig_body)
col_collection_1.objects.link(ob_pig_nose)
col_collection_1.objects.link(ob_pig_front_right_leg)
col_collection_1.objects.link(ob_pig_head)
col_collection_1.objects.link(ob_wing_left1)
col_collection_1.objects.link(ob_wing_left2)
col_collection_1.objects.link(ob_wing_right1)
col_collection_1.objects.link(ob_wing_right2)

# ---- scene / render settings (as saved in the file)
scene.frame_start = 0; scene.frame_end = 40; scene.frame_set(0)
scene.render.engine = 'BLENDER_EEVEE_NEXT'
scene.render.resolution_percentage = 50
scene.render.dither_intensity = 0.0
scene.render.film_transparent = True
scene.cycles.use_denoising = False
scene.cycles.samples = 10
scene.cycles.sampling_pattern = 'TABULATED_SOBOL'
scene.cycles.light_sampling_threshold = 0.0
scene.cycles.use_adaptive_sampling = False
scene.cycles.use_light_tree = False
scene.cycles.blur_glossy = 0.0
scene.cycles.pixel_filter_type = 'GAUSSIAN'
scene.cycles.sample_clamp_indirect = 0.0
scene.view_settings.view_transform = 'Standard'
bpy.context.view_layer.update()

# ---- added for rendering (the .blend has no active camera and no usable light): camera, sun
cam_auto = bpy.data.cameras.new('AutoCamera')
cam_auto.lens = 50.0
cam_auto.sensor_width = 36.0
cam_auto.clip_end = 1000.0
ob_auto_camera = bpy.data.objects.new('AutoCamera', cam_auto)
scene.collection.objects.link(ob_auto_camera)
ob_auto_camera.location = (8.10419, -10.302, 9.48281)
ob_auto_camera.rotation_euler = (1.09748, -7.21219e-08, 0.694738)
scene.camera = ob_auto_camera
light_auto_sun = bpy.data.lights.new('AutoSun', 'SUN')
light_auto_sun.energy = 3.0
light_auto_sun.angle = 0.0523599
ob_auto_sun = bpy.data.objects.new('AutoSun', light_auto_sun)
scene.collection.objects.link(ob_auto_sun)
ob_auto_sun.rotation_euler = (0.872665, 0.174533, 0.523599)
bpy.context.view_layer.update()
